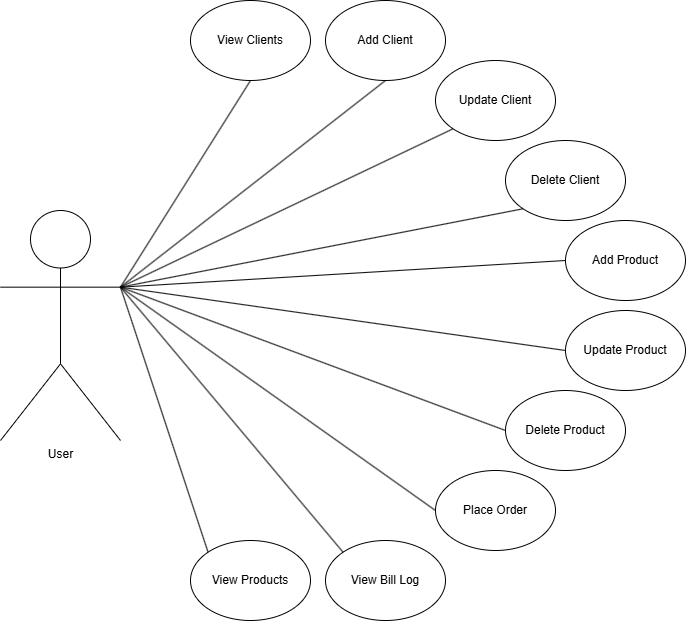

The diagram above was exported from draw.io. Its source (the exported page's mxGraphModel, read from the mxfile embedded in the PNG):
<mxGraphModel dx="1022" dy="660" grid="1" gridSize="10" guides="1" tooltips="1" connect="1" arrows="1" fold="1" page="1" pageScale="1" pageWidth="850" pageHeight="1100" background="light-dark(#FFFFFF,#FFFFFF)" math="0" shadow="0">
  <root>
    <mxCell id="0" />
    <mxCell id="1" parent="0" />
    <mxCell id="uVYcS5cZy108Q2UcdYT5-1" parent="1" style="shape=umlActor;verticalLabelPosition=bottom;verticalAlign=top;html=1;outlineConnect=0;" value="User" vertex="1">
      <mxGeometry height="230" width="120" x="100" y="220" as="geometry" />
    </mxCell>
    <mxCell id="uVYcS5cZy108Q2UcdYT5-2" parent="1" style="ellipse;whiteSpace=wrap;html=1;" value="Add Product" vertex="1">
      <mxGeometry height="80" width="120" x="665" y="230" as="geometry" />
    </mxCell>
    <mxCell id="uVYcS5cZy108Q2UcdYT5-3" parent="1" style="ellipse;whiteSpace=wrap;html=1;" value="Add Client" vertex="1">
      <mxGeometry height="80" width="120" x="425" y="10" as="geometry" />
    </mxCell>
    <mxCell id="uVYcS5cZy108Q2UcdYT5-4" parent="1" style="ellipse;whiteSpace=wrap;html=1;" value="Update Product" vertex="1">
      <mxGeometry height="80" width="120" x="665" y="320" as="geometry" />
    </mxCell>
    <mxCell id="uVYcS5cZy108Q2UcdYT5-5" parent="1" style="ellipse;whiteSpace=wrap;html=1;" value="Delete Product" vertex="1">
      <mxGeometry height="80" width="120" x="605" y="400" as="geometry" />
    </mxCell>
    <mxCell id="uVYcS5cZy108Q2UcdYT5-7" parent="1" style="ellipse;whiteSpace=wrap;html=1;" value="Delete Client&lt;span style=&quot;color: rgba(0, 0, 0, 0); font-family: monospace; font-size: 0px; text-align: start; white-space: nowrap;&quot;&gt;%3CmxGraphModel%3E%3Croot%3E%3CmxCell%20id%3D%220%22%2F%3E%3CmxCell%20id%3D%221%22%20parent%3D%220%22%2F%3E%3CmxCell%20id%3D%222%22%20parent%3D%221%22%20style%3D%22ellipse%3BwhiteSpace%3Dwrap%3Bhtml%3D1%3B%22%20value%3D%22%22%20vertex%3D%221%22%3E%3CmxGeometry%20height%3D%2280%22%20width%3D%22120%22%20x%3D%22550%22%20y%3D%22400%22%20as%3D%22geometry%22%2F%3E%3C%2FmxCell%3E%3C%2Froot%3E%3C%2FmxGraphModel%3E&lt;/span&gt;" vertex="1">
      <mxGeometry height="80" width="120" x="605" y="150" as="geometry" />
    </mxCell>
    <mxCell id="uVYcS5cZy108Q2UcdYT5-8" parent="1" style="ellipse;whiteSpace=wrap;html=1;" value="Update Client" vertex="1">
      <mxGeometry height="80" width="120" x="535" y="70" as="geometry" />
    </mxCell>
    <mxCell id="uVYcS5cZy108Q2UcdYT5-9" parent="1" style="ellipse;whiteSpace=wrap;html=1;" value="View Bill Log" vertex="1">
      <mxGeometry height="80" width="120" x="425" y="550" as="geometry" />
    </mxCell>
    <mxCell id="uVYcS5cZy108Q2UcdYT5-10" parent="1" style="ellipse;whiteSpace=wrap;html=1;" value="Place Order" vertex="1">
      <mxGeometry height="80" width="120" x="535" y="480" as="geometry" />
    </mxCell>
    <mxCell id="uVYcS5cZy108Q2UcdYT5-11" parent="1" style="ellipse;whiteSpace=wrap;html=1;" value="View Clients" vertex="1">
      <mxGeometry height="80" width="120" x="290" y="10" as="geometry" />
    </mxCell>
    <mxCell id="uVYcS5cZy108Q2UcdYT5-12" parent="1" style="ellipse;whiteSpace=wrap;html=1;" value="View Products" vertex="1">
      <mxGeometry height="80" width="120" x="290" y="550" as="geometry" />
    </mxCell>
    <mxCell id="uVYcS5cZy108Q2UcdYT5-13" edge="1" parent="1" source="uVYcS5cZy108Q2UcdYT5-1" style="endArrow=none;html=1;rounded=0;exitX=1;exitY=0.3333333333333333;exitDx=0;exitDy=0;exitPerimeter=0;entryX=0.5;entryY=1;entryDx=0;entryDy=0;" target="uVYcS5cZy108Q2UcdYT5-11" value="">
      <mxGeometry height="50" relative="1" width="50" as="geometry">
        <mxPoint x="400" y="370" as="sourcePoint" />
        <mxPoint x="450" y="320" as="targetPoint" />
      </mxGeometry>
    </mxCell>
    <mxCell id="uVYcS5cZy108Q2UcdYT5-14" edge="1" parent="1" source="uVYcS5cZy108Q2UcdYT5-1" style="endArrow=none;html=1;rounded=0;exitX=1;exitY=0.3333333333333333;exitDx=0;exitDy=0;exitPerimeter=0;entryX=0.5;entryY=1;entryDx=0;entryDy=0;" target="uVYcS5cZy108Q2UcdYT5-3" value="">
      <mxGeometry height="50" relative="1" width="50" as="geometry">
        <mxPoint x="400" y="370" as="sourcePoint" />
        <mxPoint x="450" y="320" as="targetPoint" />
      </mxGeometry>
    </mxCell>
    <mxCell id="uVYcS5cZy108Q2UcdYT5-15" edge="1" parent="1" source="uVYcS5cZy108Q2UcdYT5-1" style="endArrow=none;html=1;rounded=0;exitX=1;exitY=0.3333333333333333;exitDx=0;exitDy=0;exitPerimeter=0;entryX=0;entryY=1;entryDx=0;entryDy=0;" target="uVYcS5cZy108Q2UcdYT5-8" value="">
      <mxGeometry height="50" relative="1" width="50" as="geometry">
        <mxPoint x="400" y="370" as="sourcePoint" />
        <mxPoint x="450" y="320" as="targetPoint" />
      </mxGeometry>
    </mxCell>
    <mxCell id="uVYcS5cZy108Q2UcdYT5-16" edge="1" parent="1" source="uVYcS5cZy108Q2UcdYT5-1" style="endArrow=none;html=1;rounded=0;exitX=1;exitY=0.3333333333333333;exitDx=0;exitDy=0;exitPerimeter=0;entryX=0;entryY=1;entryDx=0;entryDy=0;" target="uVYcS5cZy108Q2UcdYT5-7" value="">
      <mxGeometry height="50" relative="1" width="50" as="geometry">
        <mxPoint x="400" y="370" as="sourcePoint" />
        <mxPoint x="450" y="320" as="targetPoint" />
      </mxGeometry>
    </mxCell>
    <mxCell id="uVYcS5cZy108Q2UcdYT5-17" edge="1" parent="1" source="uVYcS5cZy108Q2UcdYT5-1" style="endArrow=none;html=1;rounded=0;exitX=1;exitY=0.3333333333333333;exitDx=0;exitDy=0;exitPerimeter=0;entryX=0;entryY=0.5;entryDx=0;entryDy=0;" target="uVYcS5cZy108Q2UcdYT5-2" value="">
      <mxGeometry height="50" relative="1" width="50" as="geometry">
        <mxPoint x="400" y="370" as="sourcePoint" />
        <mxPoint x="450" y="320" as="targetPoint" />
      </mxGeometry>
    </mxCell>
    <mxCell id="uVYcS5cZy108Q2UcdYT5-18" edge="1" parent="1" source="uVYcS5cZy108Q2UcdYT5-1" style="endArrow=none;html=1;rounded=0;exitX=1;exitY=0.3333333333333333;exitDx=0;exitDy=0;exitPerimeter=0;entryX=0;entryY=0.5;entryDx=0;entryDy=0;" target="uVYcS5cZy108Q2UcdYT5-4" value="">
      <mxGeometry height="50" relative="1" width="50" as="geometry">
        <mxPoint x="400" y="370" as="sourcePoint" />
        <mxPoint x="450" y="320" as="targetPoint" />
      </mxGeometry>
    </mxCell>
    <mxCell id="uVYcS5cZy108Q2UcdYT5-19" edge="1" parent="1" source="uVYcS5cZy108Q2UcdYT5-5" style="endArrow=none;html=1;rounded=0;entryX=1;entryY=0.3333333333333333;entryDx=0;entryDy=0;entryPerimeter=0;exitX=0;exitY=0.5;exitDx=0;exitDy=0;" target="uVYcS5cZy108Q2UcdYT5-1" value="">
      <mxGeometry height="50" relative="1" width="50" as="geometry">
        <mxPoint x="400" y="370" as="sourcePoint" />
        <mxPoint x="450" y="320" as="targetPoint" />
      </mxGeometry>
    </mxCell>
    <mxCell id="uVYcS5cZy108Q2UcdYT5-20" edge="1" parent="1" source="uVYcS5cZy108Q2UcdYT5-1" style="endArrow=none;html=1;rounded=0;exitX=1;exitY=0.3333333333333333;exitDx=0;exitDy=0;exitPerimeter=0;entryX=0;entryY=0.5;entryDx=0;entryDy=0;" target="uVYcS5cZy108Q2UcdYT5-10" value="">
      <mxGeometry height="50" relative="1" width="50" as="geometry">
        <mxPoint x="400" y="370" as="sourcePoint" />
        <mxPoint x="450" y="320" as="targetPoint" />
      </mxGeometry>
    </mxCell>
    <mxCell id="uVYcS5cZy108Q2UcdYT5-21" edge="1" parent="1" source="uVYcS5cZy108Q2UcdYT5-1" style="endArrow=none;html=1;rounded=0;exitX=1;exitY=0.3333333333333333;exitDx=0;exitDy=0;exitPerimeter=0;entryX=0;entryY=0;entryDx=0;entryDy=0;" target="uVYcS5cZy108Q2UcdYT5-9" value="">
      <mxGeometry height="50" relative="1" width="50" as="geometry">
        <mxPoint x="400" y="370" as="sourcePoint" />
        <mxPoint x="450" y="320" as="targetPoint" />
      </mxGeometry>
    </mxCell>
    <mxCell id="uVYcS5cZy108Q2UcdYT5-22" edge="1" parent="1" source="uVYcS5cZy108Q2UcdYT5-1" style="endArrow=none;html=1;rounded=0;exitX=1;exitY=0.3333333333333333;exitDx=0;exitDy=0;exitPerimeter=0;entryX=0;entryY=0;entryDx=0;entryDy=0;" target="uVYcS5cZy108Q2UcdYT5-12" value="">
      <mxGeometry height="50" relative="1" width="50" as="geometry">
        <mxPoint x="400" y="370" as="sourcePoint" />
        <mxPoint x="450" y="320" as="targetPoint" />
      </mxGeometry>
    </mxCell>
  </root>
</mxGraphModel>